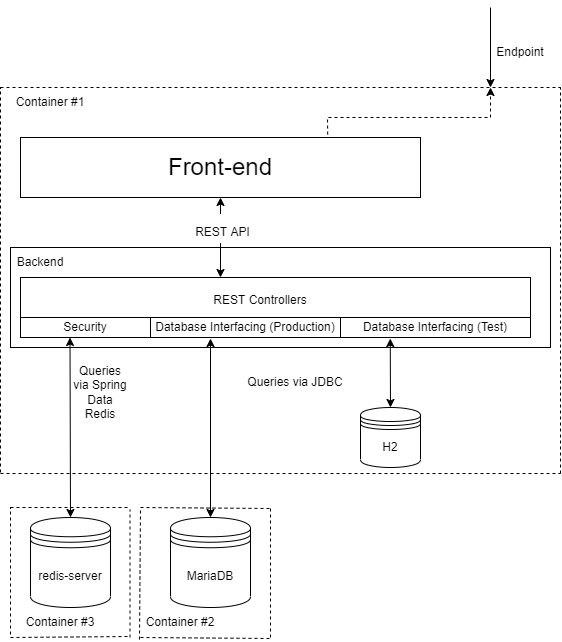

The diagram above was exported from draw.io. Its source (the exported page's mxGraphModel, read from the mxfile embedded in the PNG):
<mxGraphModel dx="1422" dy="737" grid="1" gridSize="10" guides="1" tooltips="1" connect="1" arrows="1" fold="1" page="1" pageScale="1" pageWidth="1600" pageHeight="1200" math="0" shadow="0">
  <root>
    <mxCell id="0" />
    <mxCell id="1" parent="0" />
    <mxCell id="myg2U1IHXz-tmxegKnQN-45" value="" style="rounded=0;whiteSpace=wrap;html=1;" vertex="1" parent="1">
      <mxGeometry x="270" y="360" width="540" height="100" as="geometry" />
    </mxCell>
    <mxCell id="myg2U1IHXz-tmxegKnQN-1" value="&lt;font style=&quot;font-size: 24px&quot;&gt;Front-end&lt;/font&gt;" style="rounded=0;whiteSpace=wrap;html=1;" vertex="1" parent="1">
      <mxGeometry x="280" y="250" width="400" height="60" as="geometry" />
    </mxCell>
    <mxCell id="myg2U1IHXz-tmxegKnQN-3" value="" style="endArrow=classic;startArrow=classic;html=1;rounded=0;fontSize=24;entryX=0.5;entryY=1;entryDx=0;entryDy=0;" edge="1" parent="1" target="myg2U1IHXz-tmxegKnQN-1">
      <mxGeometry width="50" height="50" relative="1" as="geometry">
        <mxPoint x="480" y="390" as="sourcePoint" />
        <mxPoint x="620" y="470" as="targetPoint" />
      </mxGeometry>
    </mxCell>
    <mxCell id="myg2U1IHXz-tmxegKnQN-5" value="&lt;font style=&quot;font-size: 12px&quot;&gt;REST API&lt;/font&gt;" style="edgeLabel;html=1;align=center;verticalAlign=middle;resizable=0;points=[];fontSize=24;" vertex="1" connectable="0" parent="myg2U1IHXz-tmxegKnQN-3">
      <mxGeometry x="0.25" y="-1" relative="1" as="geometry">
        <mxPoint as="offset" />
      </mxGeometry>
    </mxCell>
    <mxCell id="myg2U1IHXz-tmxegKnQN-6" value="" style="rounded=0;whiteSpace=wrap;html=1;" vertex="1" parent="1">
      <mxGeometry x="280" y="390" width="510" height="60" as="geometry" />
    </mxCell>
    <mxCell id="myg2U1IHXz-tmxegKnQN-7" value="H2" style="shape=datastore;whiteSpace=wrap;html=1;fontSize=12;" vertex="1" parent="1">
      <mxGeometry x="620" y="520" width="60" height="60" as="geometry" />
    </mxCell>
    <mxCell id="myg2U1IHXz-tmxegKnQN-8" value="" style="endArrow=classic;startArrow=classic;html=1;rounded=0;fontSize=12;entryX=0.725;entryY=1.017;entryDx=0;entryDy=0;entryPerimeter=0;exitX=0.5;exitY=0;exitDx=0;exitDy=0;" edge="1" parent="1" source="myg2U1IHXz-tmxegKnQN-7" target="myg2U1IHXz-tmxegKnQN-6">
      <mxGeometry width="50" height="50" relative="1" as="geometry">
        <mxPoint x="440" y="540" as="sourcePoint" />
        <mxPoint x="490" y="490" as="targetPoint" />
      </mxGeometry>
    </mxCell>
    <mxCell id="myg2U1IHXz-tmxegKnQN-9" value="MariaDB" style="shape=datastore;whiteSpace=wrap;html=1;fontSize=12;" vertex="1" parent="1">
      <mxGeometry x="430" y="630" width="80" height="90" as="geometry" />
    </mxCell>
    <mxCell id="myg2U1IHXz-tmxegKnQN-10" value="redis-server" style="shape=datastore;whiteSpace=wrap;html=1;fontSize=12;" vertex="1" parent="1">
      <mxGeometry x="290" y="630" width="80" height="90" as="geometry" />
    </mxCell>
    <mxCell id="myg2U1IHXz-tmxegKnQN-12" value="" style="endArrow=classic;startArrow=classic;html=1;rounded=0;fontSize=12;entryX=0.725;entryY=1.017;entryDx=0;entryDy=0;entryPerimeter=0;" edge="1" parent="1">
      <mxGeometry width="50" height="50" relative="1" as="geometry">
        <mxPoint x="470" y="630" as="sourcePoint" />
        <mxPoint x="470" y="451.02" as="targetPoint" />
      </mxGeometry>
    </mxCell>
    <mxCell id="myg2U1IHXz-tmxegKnQN-14" value="Queries via JDBC" style="text;html=1;strokeColor=none;fillColor=none;align=center;verticalAlign=middle;whiteSpace=wrap;rounded=0;fontSize=12;" vertex="1" parent="1">
      <mxGeometry x="490" y="480" width="130" height="30" as="geometry" />
    </mxCell>
    <mxCell id="myg2U1IHXz-tmxegKnQN-16" value="" style="endArrow=classic;startArrow=classic;html=1;rounded=0;fontSize=12;entryX=0.725;entryY=1.017;entryDx=0;entryDy=0;entryPerimeter=0;" edge="1" parent="1">
      <mxGeometry width="50" height="50" relative="1" as="geometry">
        <mxPoint x="330" y="630" as="sourcePoint" />
        <mxPoint x="329.5" y="450" as="targetPoint" />
      </mxGeometry>
    </mxCell>
    <mxCell id="myg2U1IHXz-tmxegKnQN-17" value="Queries via Spring Data Redis" style="text;html=1;strokeColor=none;fillColor=none;align=center;verticalAlign=middle;whiteSpace=wrap;rounded=0;fontSize=12;" vertex="1" parent="1">
      <mxGeometry x="330" y="490" width="60" height="30" as="geometry" />
    </mxCell>
    <mxCell id="myg2U1IHXz-tmxegKnQN-18" value="" style="endArrow=none;dashed=1;html=1;rounded=0;fontSize=12;" edge="1" parent="1">
      <mxGeometry width="50" height="50" relative="1" as="geometry">
        <mxPoint x="260" y="585" as="sourcePoint" />
        <mxPoint x="260" y="200" as="targetPoint" />
      </mxGeometry>
    </mxCell>
    <mxCell id="myg2U1IHXz-tmxegKnQN-19" value="" style="endArrow=none;dashed=1;html=1;rounded=0;fontSize=12;" edge="1" parent="1">
      <mxGeometry width="50" height="50" relative="1" as="geometry">
        <mxPoint x="260" y="586" as="sourcePoint" />
        <mxPoint x="820" y="586" as="targetPoint" />
      </mxGeometry>
    </mxCell>
    <mxCell id="myg2U1IHXz-tmxegKnQN-20" value="" style="endArrow=none;dashed=1;html=1;rounded=0;fontSize=12;" edge="1" parent="1">
      <mxGeometry width="50" height="50" relative="1" as="geometry">
        <mxPoint x="820" y="586" as="sourcePoint" />
        <mxPoint x="820" y="200" as="targetPoint" />
      </mxGeometry>
    </mxCell>
    <mxCell id="myg2U1IHXz-tmxegKnQN-21" value="" style="endArrow=none;dashed=1;html=1;rounded=0;fontSize=12;" edge="1" parent="1">
      <mxGeometry width="50" height="50" relative="1" as="geometry">
        <mxPoint x="260" y="200" as="sourcePoint" />
        <mxPoint x="820" y="200" as="targetPoint" />
      </mxGeometry>
    </mxCell>
    <mxCell id="myg2U1IHXz-tmxegKnQN-22" value="Container #1" style="text;html=1;strokeColor=none;fillColor=none;align=center;verticalAlign=middle;whiteSpace=wrap;rounded=0;fontSize=12;" vertex="1" parent="1">
      <mxGeometry x="260" y="200" width="100" height="30" as="geometry" />
    </mxCell>
    <mxCell id="myg2U1IHXz-tmxegKnQN-31" value="" style="endArrow=none;dashed=1;html=1;rounded=0;fontSize=12;exitX=0.09;exitY=1.067;exitDx=0;exitDy=0;exitPerimeter=0;" edge="1" parent="1" source="myg2U1IHXz-tmxegKnQN-35">
      <mxGeometry width="50" height="50" relative="1" as="geometry">
        <mxPoint x="400" y="797" as="sourcePoint" />
        <mxPoint x="400" y="620.5" as="targetPoint" />
      </mxGeometry>
    </mxCell>
    <mxCell id="myg2U1IHXz-tmxegKnQN-32" value="" style="endArrow=none;dashed=1;html=1;rounded=0;fontSize=12;" edge="1" parent="1">
      <mxGeometry width="50" height="50" relative="1" as="geometry">
        <mxPoint x="400" y="750" as="sourcePoint" />
        <mxPoint x="530" y="751" as="targetPoint" />
      </mxGeometry>
    </mxCell>
    <mxCell id="myg2U1IHXz-tmxegKnQN-33" value="" style="endArrow=none;dashed=1;html=1;rounded=0;fontSize=12;" edge="1" parent="1">
      <mxGeometry width="50" height="50" relative="1" as="geometry">
        <mxPoint x="530" y="750" as="sourcePoint" />
        <mxPoint x="530" y="620.5" as="targetPoint" />
      </mxGeometry>
    </mxCell>
    <mxCell id="myg2U1IHXz-tmxegKnQN-34" value="" style="endArrow=none;dashed=1;html=1;rounded=0;fontSize=12;" edge="1" parent="1">
      <mxGeometry width="50" height="50" relative="1" as="geometry">
        <mxPoint x="400" y="620" as="sourcePoint" />
        <mxPoint x="530" y="621" as="targetPoint" />
      </mxGeometry>
    </mxCell>
    <mxCell id="myg2U1IHXz-tmxegKnQN-35" value="Container #2" style="text;html=1;strokeColor=none;fillColor=none;align=center;verticalAlign=middle;whiteSpace=wrap;rounded=0;fontSize=12;" vertex="1" parent="1">
      <mxGeometry x="390" y="720" width="100" height="30" as="geometry" />
    </mxCell>
    <mxCell id="myg2U1IHXz-tmxegKnQN-36" value="" style="endArrow=none;dashed=1;html=1;rounded=0;fontSize=12;" edge="1" parent="1">
      <mxGeometry width="50" height="50" relative="1" as="geometry">
        <mxPoint x="270" y="747" as="sourcePoint" />
        <mxPoint x="270" y="620" as="targetPoint" />
      </mxGeometry>
    </mxCell>
    <mxCell id="myg2U1IHXz-tmxegKnQN-37" value="" style="endArrow=none;dashed=1;html=1;rounded=0;fontSize=12;exitX=0;exitY=1;exitDx=0;exitDy=0;" edge="1" parent="1" source="myg2U1IHXz-tmxegKnQN-40">
      <mxGeometry width="50" height="50" relative="1" as="geometry">
        <mxPoint x="249.5" y="748" as="sourcePoint" />
        <mxPoint x="389.5" y="749" as="targetPoint" />
      </mxGeometry>
    </mxCell>
    <mxCell id="myg2U1IHXz-tmxegKnQN-38" value="" style="endArrow=none;dashed=1;html=1;rounded=0;fontSize=12;" edge="1" parent="1">
      <mxGeometry width="50" height="50" relative="1" as="geometry">
        <mxPoint x="389.5" y="750" as="sourcePoint" />
        <mxPoint x="389.5" y="622" as="targetPoint" />
      </mxGeometry>
    </mxCell>
    <mxCell id="myg2U1IHXz-tmxegKnQN-39" value="" style="endArrow=none;dashed=1;html=1;rounded=0;fontSize=12;" edge="1" parent="1">
      <mxGeometry width="50" height="50" relative="1" as="geometry">
        <mxPoint x="270" y="620" as="sourcePoint" />
        <mxPoint x="389.5" y="620" as="targetPoint" />
      </mxGeometry>
    </mxCell>
    <mxCell id="myg2U1IHXz-tmxegKnQN-40" value="Container #3" style="text;html=1;strokeColor=none;fillColor=none;align=center;verticalAlign=middle;whiteSpace=wrap;rounded=0;fontSize=12;" vertex="1" parent="1">
      <mxGeometry x="270" y="720" width="100" height="30" as="geometry" />
    </mxCell>
    <mxCell id="myg2U1IHXz-tmxegKnQN-41" value="Security" style="rounded=0;whiteSpace=wrap;html=1;fontSize=12;" vertex="1" parent="1">
      <mxGeometry x="280" y="430" width="130" height="20" as="geometry" />
    </mxCell>
    <mxCell id="myg2U1IHXz-tmxegKnQN-42" value="Database Interfacing (Production)" style="rounded=0;whiteSpace=wrap;html=1;fontSize=12;" vertex="1" parent="1">
      <mxGeometry x="410" y="430" width="190" height="20" as="geometry" />
    </mxCell>
    <mxCell id="myg2U1IHXz-tmxegKnQN-43" value="Database Interfacing (Test)" style="rounded=0;whiteSpace=wrap;html=1;fontSize=12;" vertex="1" parent="1">
      <mxGeometry x="600" y="430" width="190" height="20" as="geometry" />
    </mxCell>
    <mxCell id="myg2U1IHXz-tmxegKnQN-44" value="REST Controllers" style="text;html=1;strokeColor=none;fillColor=none;align=center;verticalAlign=middle;whiteSpace=wrap;rounded=0;fontSize=12;" vertex="1" parent="1">
      <mxGeometry x="435" y="398" width="170" height="30" as="geometry" />
    </mxCell>
    <mxCell id="myg2U1IHXz-tmxegKnQN-46" value="Backend" style="text;html=1;strokeColor=none;fillColor=none;align=center;verticalAlign=middle;whiteSpace=wrap;rounded=0;fontSize=12;" vertex="1" parent="1">
      <mxGeometry x="270" y="360" width="60" height="30" as="geometry" />
    </mxCell>
    <mxCell id="myg2U1IHXz-tmxegKnQN-47" value="" style="endArrow=classic;html=1;rounded=0;fontSize=12;" edge="1" parent="1">
      <mxGeometry width="50" height="50" relative="1" as="geometry">
        <mxPoint x="750" y="120" as="sourcePoint" />
        <mxPoint x="750" y="200" as="targetPoint" />
      </mxGeometry>
    </mxCell>
    <mxCell id="myg2U1IHXz-tmxegKnQN-49" value="Endpoint" style="text;html=1;strokeColor=none;fillColor=none;align=center;verticalAlign=middle;whiteSpace=wrap;rounded=0;fontSize=12;" vertex="1" parent="1">
      <mxGeometry x="750" y="150" width="60" height="30" as="geometry" />
    </mxCell>
    <mxCell id="myg2U1IHXz-tmxegKnQN-50" value="" style="html=1;labelBackgroundColor=#ffffff;startArrow=none;startFill=0;startSize=6;endArrow=classic;endFill=1;endSize=6;jettySize=auto;orthogonalLoop=1;strokeWidth=1;dashed=1;fontSize=14;rounded=0;exitX=0.768;exitY=-0.05;exitDx=0;exitDy=0;exitPerimeter=0;" edge="1" parent="1" source="myg2U1IHXz-tmxegKnQN-1">
      <mxGeometry width="60" height="60" relative="1" as="geometry">
        <mxPoint x="660" y="390" as="sourcePoint" />
        <mxPoint x="750" y="200" as="targetPoint" />
        <Array as="points">
          <mxPoint x="587" y="230" />
          <mxPoint x="750" y="230" />
        </Array>
      </mxGeometry>
    </mxCell>
  </root>
</mxGraphModel>